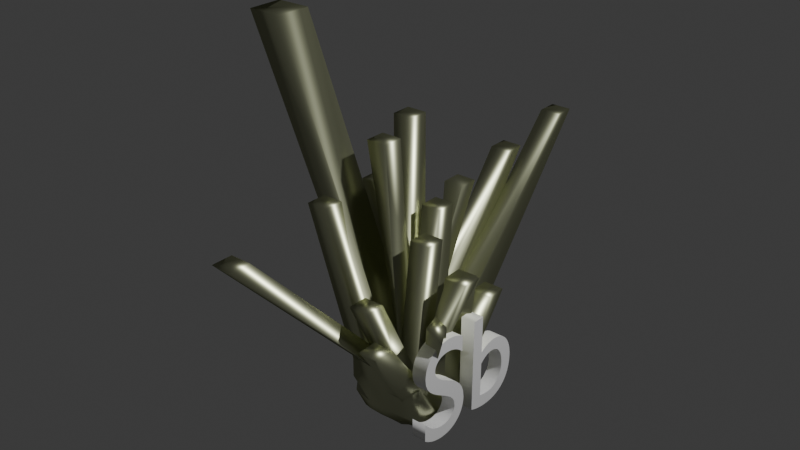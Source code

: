 # Source: Antimony.blend  (saved by Blender 5.2.44; exported with 4.5.12 LTS)
import bpy
from mathutils import Matrix  # noqa: F401  (used for matrix-valued properties, if any)

bpy.ops.wm.read_factory_settings(use_empty=True)
scene = bpy.context.scene
scene.name = 'Scene'

# ---- collections
col_collection = bpy.data.collections.new('Collection'); scene.collection.children.link(col_collection)

# ---- materials (node trees are filled in below, after node groups)
mat_material = bpy.data.materials.new('Material')
mat_material.alpha_threshold = 0.0
mat_material.use_backface_culling_lightprobe_volume = False
mat_material.roughness = 0.5
mat_material.line_color = (0.0, 0.0, 0.0, 1.0)
mat_material_001 = bpy.data.materials.new('Material.001')

# ---- material node trees
mat_material.use_nodes = True; mat_material.node_tree.nodes.clear()
_N = mat_material.node_tree.nodes; _L = mat_material.node_tree.links
n0 = _N.new('ShaderNodeOutputMaterial'); n0.name = 'Material Output'; n0.location = (200, 100)
n1 = _N.new('ShaderNodeBsdfMetallic'); n1.name = 'Metallic BSDF'; n1.location = (-200, 100)
n1.inputs[0].default_value = (0.6358, 0.6657, 0.4451, 1.0)
n1.inputs[1].default_value = (0.0, 0.0, 0.0, 1.0)
n1.inputs[4].default_value = 0.4
_L.new(n1.outputs[0], n0.inputs[0])
n0.is_active_output = True
mat_material_001.use_nodes = True; mat_material_001.node_tree.nodes.clear()
_N = mat_material_001.node_tree.nodes; _L = mat_material_001.node_tree.links
n0 = _N.new('ShaderNodeBsdfPrincipled'); n0.name = 'Principled BSDF'; n0.location = (-200, 100)
n0.inputs[0].default_value = (1.0, 1.0, 1.0, 1.0)
n0.inputs[10].default_value = 0.005
n1 = _N.new('ShaderNodeOutputMaterial'); n1.name = 'Material Output'; n1.location = (200, 100)
_L.new(n0.outputs[0], n1.inputs[0])
n1.is_active_output = True

# ---- world
world_world = bpy.data.worlds.new('World'); scene.world = world_world
world_world.use_nodes = True; world_world.node_tree.nodes.clear()
_N = world_world.node_tree.nodes; _L = world_world.node_tree.links
n0 = _N.new('ShaderNodeOutputWorld'); n0.name = 'World Output'; n0.location = (200, 100)
n1 = _N.new('ShaderNodeBackground'); n1.name = 'Background'; n1.location = (-200, 100)
n1.inputs[0].default_value = (0.05088, 0.05088, 0.05088, 1.0)
_L.new(n1.outputs[0], n0.inputs[0])
n0.is_active_output = True
world_world.color = (0.05088, 0.05088, 0.05088)
world_world.sun_shadow_jitter_overblur = 0.0

# ---- lights
light_light = bpy.data.lights.new('Light', 'POINT')
light_light.energy = 1000.0
light_light.shadow_soft_size = 0.1

# ---- meshes
me_cube = bpy.data.meshes.new('Cube')
me_cube.from_pydata([(0.4138, 0.4138, 0.4138), (0.4077, 0.2232, -0.1323), (0.4138, -0.4138, 0.4138), (0.319, -0.2551, -0.1729), (-0.4138, 0.4138, 0.4138), (-0.3512, 0.3386, -0.1255), (-0.4138, -0.4138, 0.4138), (-0.2738, -0.397, -0.07984), (-0.3542, -0.00112, -0.1763), (0.03346, 0.2451, -0.2302), (0.3937, 0.3277, 0.1123), (-0.4137, -0.3597, 0.1161), (0.4257, -0.4156, 0.1059), (-0.4138, 0.4138, 0.0), (0.0, -0.4138, 0.4138), (0.3321, -0.03345, 0.5321), (0.02763, -0.341, -0.1533), (-0.2919, 0.2814, -0.1108), (-0.004518, 0.4495, 0.2248), (0.4277, 0.01025, -0.2986), (0.0, 0.4138, 0.0), (0.4165, -0.02917, 0.0003278), (0.01394, 0.01025, -0.2986), (-0.4138, 0.0, 0.0), (0.0, -0.4138, 0.0), (0.0, 0.0, 0.4138), (-0.3426, -0.1896, -0.1224), (-0.1734, 0.3227, -0.1441), (0.4077, 0.3379, 0.02059), (-0.4138, -0.4138, 0.2069), (0.3898, -0.3654, -0.02823), (-0.3846, 0.3942, -0.04652), (-0.2069, -0.4138, 0.4138), (0.3487, -0.2734, 0.3567), (0.1876, -0.2894, -0.165), (-0.4138, 0.2069, 0.4138), (0.2371, 0.4672, 0.2302), (0.4077, 0.131, -0.1863), (-0.353, 0.1836, -0.1254), (0.2543, 0.2823, -0.1352), (0.4138, 0.4138, 0.2069), (-0.3707, -0.4231, 0.06864), (0.4272, -0.4588, 0.3093), (-0.4138, 0.4138, 0.2069), (0.199, -0.4112, 0.174), (0.4906, 0.1279, 0.1652), (-0.1169, -0.3406, -0.1601), (-0.2919, -0.05836, -0.1108), (-0.2109, 0.4452, 0.2474), (0.3898, -0.1585, -0.2351), (0.2069, 0.4138, 0.0), (-0.2069, 0.4138, 0.0), (2.36e-17, 0.3294, -0.1006), (0.0, 0.4138, 0.2069), (0.4658, -0.2194, 0.08413), (0.4633, 0.203, -0.007455), (0.4277, 0.01025, -0.09172), (0.43, -0.06637, 0.1037), (0.01394, -0.1966, -0.2986), (0.01394, 0.2171, -0.2986), (-0.273, 0.03928, -0.2258), (0.2208, 0.01025, -0.2986), (-0.4138, 0.2069, 0.0), (-0.4138, -0.2069, 0.0), (-0.3846, -0.01953, -0.04652), (-0.4138, 0.0, 0.2069), (-0.2069, -0.4138, 0.0), (0.2069, -0.4138, 0.0), (0.01394, -0.4035, -0.09172), (0.0, -0.4138, 0.2069), (0.0, -0.2069, 0.4138), (0.0, 0.2069, 0.4138), (0.2069, 0.0, 0.4138), (-0.01508, 0.2771, -0.1712), (-0.2069, 0.2069, 0.4138), (0.2069, 0.2069, 0.4138), (0.2069, -0.2069, 0.4138), (0.2069, -0.4138, 0.2069), (0.2299, -0.4005, -0.009384), (-0.1929, -0.4035, -0.09172), (-0.4138, -0.2069, 0.2069), (-0.3846, -0.2264, -0.04652), (-0.3846, 0.1874, -0.04652), (0.2208, 0.2171, -0.2986), (-0.1483, 0.2636, -0.2065), (-0.2837, -0.1514, -0.1864), (0.3879, 0.2283, 0.2706), (0.4277, 0.2171, -0.09172), (0.4277, -0.1966, -0.09172), (-0.2069, 0.4138, 0.2069), (-0.2069, 0.3564, -0.09555), (0.2069, 0.3311, -0.1006), (0.2069, 0.4138, 0.2069), (0.3568, -0.2326, 0.2205), (0.1829, -0.1585, -0.2351), (-0.4138, 0.2069, 0.2069), (-0.2069, -0.4138, 0.2069), (-0.01508, -0.0627, -0.1712), (-1.054, -0.8855, 3.866), (-1.054, -0.5457, 3.866), (-0.7147, -0.5457, 3.866), (-0.7147, -0.8855, 3.866), (-0.2521, -0.898, 2.254), (-0.459, -0.898, 2.254), (-0.459, -0.6911, 2.254), (-0.2521, -0.6911, 2.254), (-0.2401, -0.1533, 2.733), (-0.03317, -0.1533, 2.733), (-0.03317, -0.3602, 2.733), (-0.2401, -0.3602, 2.733), (0.03651, 0.878, 1.99), (0.03651, 0.6711, 1.99), (-0.1704, 0.6711, 1.99), (-0.1704, 0.878, 1.99), (-0.4916, -0.1505, 2.217), (-0.4916, 0.05639, 2.217), (-0.2848, -0.1505, 2.217), (-0.2848, 0.05639, 2.217), (-0.4138, 0.2069, 2.766), (-0.4138, 0.4138, 2.766), (-0.2069, 0.4138, 2.766), (-0.2069, 0.2069, 2.766), (-0.1761, 1.653, 2.096), (0.03078, 1.653, 2.096), (0.03078, 1.446, 2.096), (-0.1761, 1.446, 2.096), (0.03016, 2.211, 2.373), (0.237, 2.211, 2.373), (0.03016, 2.004, 2.373), (0.237, 2.004, 2.373), (0.1766, -0.06647, 1.841), (0.1766, -0.2734, 1.841), (0.3835, -0.06647, 1.841), (0.3835, -0.2734, 1.841), (-0.06906, 0.4042, 1.95), (-0.06906, 0.1973, 1.95), (0.1378, 0.1973, 1.95), (0.1378, 0.4042, 1.95), (0.5193, 0.03292, 1.53), (0.7262, 0.03292, 1.53), (0.7262, -0.174, 1.53), (0.5193, -0.174, 1.53), (0.5243, 0.2807, 1.367), (0.5243, 0.07379, 1.367), (0.3174, 0.07379, 1.367), (0.3174, 0.2807, 1.367), (0.485, -0.884, 1.116), (0.485, -1.091, 1.116), (0.2781, -1.091, 1.116), (0.2781, -0.884, 1.116), (0.2532, -0.9472, 1.419), (0.04631, -0.9472, 1.419), (0.04631, -0.7403, 1.419), (0.2532, -0.7403, 1.419), (0.4261, 0.3484, 1.149), (0.633, 0.3484, 1.149), (0.633, 0.5553, 1.149), (0.4261, 0.5553, 1.149), (0.0, -0.2069, 0.4138), (0.0, -0.4138, 0.4138), (-0.2069, -0.4138, 0.4138), (-0.2069, -0.2069, 0.4138), (-1.682e-16, -2.014, 2.294), (-1.682e-16, -2.221, 2.294), (-0.2069, -2.221, 2.294), (-0.2069, -2.014, 2.294), (0.5142, -0.3167, 1.209), (0.5419, -0.4901, 1.177), (0.634, -0.3128, 1.139), (0.7198, -0.4901, 1.072)], [], [(47, 6, 103, 104), (96, 32, 6, 29), (95, 35, 4, 43), (94, 49, 3, 34), (93, 33, 2, 42), (92, 36, 0, 40), (91, 50, 10, 28), (90, 51, 20, 52), (89, 48, 18, 53), (88, 54, 12, 30), (87, 55, 21, 56), (86, 45, 15, 57), (85, 58, 16, 46), (84, 59, 22, 60), (83, 37, 19, 61), (82, 62, 13, 31), (81, 63, 23, 64), (80, 47, 17, 65), (79, 66, 11, 41), (78, 67, 24, 68), (77, 44, 14, 69), (70, 14, 151, 152), (71, 25, 135, 134), (73, 74, 117, 116), (25, 71, 110, 111), (18, 48, 122, 123), (35, 74, 121, 118), (72, 15, 143, 144), (36, 75, 154, 157), (75, 36, 127, 129), (44, 2, 147, 148), (15, 72, 138, 139), (70, 76, 133, 131), (67, 77, 69, 24), (12, 42, 77, 67), (42, 2, 44, 77), (34, 78, 68, 16), (3, 30, 78, 34), (30, 12, 67, 78), (46, 79, 41, 7), (16, 68, 79, 46), (68, 24, 66, 79), (63, 80, 65, 23), (11, 29, 80, 63), (29, 6, 47, 80), (26, 81, 64, 8), (7, 41, 81, 26), (41, 11, 63, 81), (38, 82, 31, 5), (8, 64, 82, 38), (64, 23, 62, 82), (59, 83, 61, 22), (9, 39, 83, 59), (39, 1, 37, 83), (38, 84, 60, 8), (5, 27, 84, 38), (27, 9, 59, 84), (26, 85, 46, 7), (8, 60, 85, 26), (60, 22, 58, 85), (55, 86, 57, 21), (10, 40, 86, 55), (40, 0, 45, 86), (37, 87, 56, 19), (1, 28, 87, 37), (28, 10, 55, 87), (49, 88, 30, 3), (19, 56, 88, 49), (56, 21, 54, 88), (51, 89, 53, 20), (13, 43, 89, 51), (43, 4, 48, 89), (27, 90, 52, 9), (5, 31, 90, 27), (31, 13, 51, 90), (39, 91, 28, 1), (9, 52, 91, 39), (52, 20, 50, 91), (50, 92, 40, 10), (20, 53, 92, 50), (53, 18, 36, 92), (54, 93, 42, 12), (21, 57, 93, 54), (57, 15, 166, 168), (58, 94, 34, 16), (22, 61, 94, 58), (61, 19, 49, 94), (62, 95, 43, 13), (23, 65, 95, 62), (65, 17, 35, 95), (66, 96, 29, 11), (24, 69, 96, 66), (69, 14, 32, 96), (156, 157, 154, 155), (70, 25, 107, 108), (17, 47, 98, 99), (100, 99, 98, 101), (47, 97, 101, 98), (97, 73, 100, 101), (73, 17, 99, 100), (105, 104, 103, 102), (32, 97, 105, 102), (6, 32, 102, 103), (97, 47, 104, 105), (107, 106, 109, 108), (73, 97, 109, 106), (25, 73, 106, 107), (97, 70, 108, 109), (110, 113, 112, 111), (71, 74, 113, 110), (74, 73, 112, 113), (73, 25, 111, 112), (117, 115, 114, 116), (35, 17, 114, 115), (74, 35, 115, 117), (17, 73, 116, 114), (120, 119, 118, 121), (4, 35, 118, 119), (74, 48, 120, 121), (48, 4, 119, 120), (123, 122, 125, 124), (48, 74, 125, 122), (71, 18, 123, 124), (74, 71, 124, 125), (127, 126, 128, 129), (18, 71, 128, 126), (36, 18, 126, 127), (71, 75, 129, 128), (132, 130, 131, 133), (72, 25, 130, 132), (76, 72, 132, 133), (25, 70, 131, 130), (137, 134, 135, 136), (72, 75, 137, 136), (25, 72, 136, 135), (75, 71, 134, 137), (139, 138, 141, 140), (33, 15, 139, 140), (76, 33, 140, 141), (72, 76, 141, 138), (142, 145, 144, 143), (45, 75, 145, 142), (75, 72, 144, 145), (15, 45, 142, 143), (146, 149, 148, 147), (2, 33, 146, 147), (33, 76, 149, 146), (76, 44, 148, 149), (153, 152, 151, 150), (14, 44, 150, 151), (44, 76, 153, 150), (76, 70, 152, 153), (32, 14, 159, 160), (97, 32, 160, 161), (70, 97, 161, 158), (14, 70, 158, 159), (159, 158, 162, 163), (162, 165, 164, 163), (158, 161, 165, 162), (161, 160, 164, 165), (160, 159, 163, 164), (75, 45, 155, 154), (45, 0, 156, 155), (0, 36, 157, 156), (168, 166, 167, 169), (15, 33, 167, 166), (33, 93, 169, 167), (93, 57, 168, 169)])
me_cube.polygons.foreach_set('use_smooth', [True] * 168)
_uv = me_cube.uv_layers.new(name='UVMap')
_uv.uv.foreach_set('vector', [0.625, 0.0625, 0.625, 0.0, 0.625, 0.0, 0.625, 0.0625, 0.5625, 0.9375, 0.625, 0.9375, 0.625, 1.0, 0.5625, 1.0, 0.5625, 0.1875, 0.625, 0.1875, 0.625, 0.25, 0.5625, 0.25, 0.3125, 0.6875, 0.375, 0.6875, 0.375, 0.75, 0.3125, 0.75, 0.5625, 0.6875, 0.625, 0.6875, 0.625, 0.75, 0.5625, 0.75, 0.5625, 0.4375, 0.625, 0.4375, 0.625, 0.5, 0.5625, 0.5, 0.4375, 0.4375, 0.5, 0.4375, 0.5, 0.5, 0.4375, 0.5, 0.4375, 0.3125, 0.5, 0.3125, 0.5, 0.375, 0.4375, 0.375, 0.5625, 0.3125, 0.625, 0.3125, 0.625, 0.375, 0.5625, 0.375, 0.4375, 0.6875, 0.5, 0.6875, 0.5, 0.75, 0.4375, 0.75, 0.4375, 0.5625, 0.5, 0.5625, 0.5, 0.625, 0.4375, 0.625, 0.5625, 0.5625, 0.625, 0.5625, 0.625, 0.625, 0.5625, 0.625, 0.1875, 0.6875, 0.25, 0.6875, 0.25, 0.75, 0.1875, 0.75, 0.1875, 0.5625, 0.25, 0.5625, 0.25, 0.625, 0.1875, 0.625, 0.3125, 0.5625, 0.375, 0.5625, 0.375, 0.625, 0.3125, 0.625, 0.4375, 0.1875, 0.5, 0.1875, 0.5, 0.25, 0.4375, 0.25, 0.4375, 0.0625, 0.5, 0.0625, 0.5, 0.125, 0.4375, 0.125, 0.5625, 0.0625, 0.625, 0.0625, 0.625, 0.125, 0.5625, 0.125, 0.4375, 0.9375, 0.5, 0.9375, 0.5, 1.0, 0.4375, 1.0, 0.4375, 0.8125, 0.5, 0.8125, 0.5, 0.875, 0.4375, 0.875, 0.5625, 0.8125, 0.625, 0.8125, 0.625, 0.875, 0.5625, 0.875, 0.75, 0.6875, 0.75, 0.75, 0.75, 0.75, 0.75, 0.6875, 0.75, 0.5625, 0.75, 0.625, 0.75, 0.625, 0.75, 0.5625, 0.8125, 0.625, 0.8125, 0.5625, 0.8125, 0.5625, 0.8125, 0.625, 0.75, 0.625, 0.75, 0.5625, 0.75, 0.5625, 0.75, 0.625, 0.625, 0.375, 0.625, 0.3125, 0.625, 0.3125, 0.625, 0.375, 0.875, 0.5625, 0.8125, 0.5625, 0.8125, 0.5625, 0.875, 0.5625, 0.6875, 0.625, 0.625, 0.625, 0.625, 0.625, 0.6875, 0.625, 0.6875, 0.5, 0.6875, 0.5625, 0.6875, 0.5625, 0.6875, 0.5, 0.6875, 0.5625, 0.6875, 0.5, 0.6875, 0.5, 0.6875, 0.5625, 0.625, 0.8125, 0.625, 0.75, 0.625, 0.75, 0.625, 0.8125, 0.625, 0.625, 0.6875, 0.625, 0.6875, 0.625, 0.625, 0.625, 0.75, 0.6875, 0.6875, 0.6875, 0.6875, 0.6875, 0.75, 0.6875, 0.5, 0.8125, 0.5625, 0.8125, 0.5625, 0.875, 0.5, 0.875, 0.5, 0.75, 0.5625, 0.75, 0.5625, 0.8125, 0.5, 0.8125, 0.5625, 0.75, 0.625, 0.75, 0.625, 0.8125, 0.5625, 0.8125, 0.375, 0.8125, 0.4375, 0.8125, 0.4375, 0.875, 0.375, 0.875, 0.375, 0.75, 0.4375, 0.75, 0.4375, 0.8125, 0.375, 0.8125, 0.4375, 0.75, 0.5, 0.75, 0.5, 0.8125, 0.4375, 0.8125, 0.375, 0.9375, 0.4375, 0.9375, 0.4375, 1.0, 0.375, 1.0, 0.375, 0.875, 0.4375, 0.875, 0.4375, 0.9375, 0.375, 0.9375, 0.4375, 0.875, 0.5, 0.875, 0.5, 0.9375, 0.4375, 0.9375, 0.5, 0.0625, 0.5625, 0.0625, 0.5625, 0.125, 0.5, 0.125, 0.5, 0.0, 0.5625, 0.0, 0.5625, 0.0625, 0.5, 0.0625, 0.5625, 0.0, 0.625, 0.0, 0.625, 0.0625, 0.5625, 0.0625, 0.375, 0.0625, 0.4375, 0.0625, 0.4375, 0.125, 0.375, 0.125, 0.375, 0.0, 0.4375, 0.0, 0.4375, 0.0625, 0.375, 0.0625, 0.4375, 0.0, 0.5, 0.0, 0.5, 0.0625, 0.4375, 0.0625, 0.375, 0.1875, 0.4375, 0.1875, 0.4375, 0.25, 0.375, 0.25, 0.375, 0.125, 0.4375, 0.125, 0.4375, 0.1875, 0.375, 0.1875, 0.4375, 0.125, 0.5, 0.125, 0.5, 0.1875, 0.4375, 0.1875, 0.25, 0.5625, 0.3125, 0.5625, 0.3125, 0.625, 0.25, 0.625, 0.25, 0.5, 0.3125, 0.5, 0.3125, 0.5625, 0.25, 0.5625, 0.3125, 0.5, 0.375, 0.5, 0.375, 0.5625, 0.3125, 0.5625, 0.125, 0.5625, 0.1875, 0.5625, 0.1875, 0.625, 0.125, 0.625, 0.125, 0.5, 0.1875, 0.5, 0.1875, 0.5625, 0.125, 0.5625, 0.1875, 0.5, 0.25, 0.5, 0.25, 0.5625, 0.1875, 0.5625, 0.125, 0.6875, 0.1875, 0.6875, 0.1875, 0.75, 0.125, 0.75, 0.125, 0.625, 0.1875, 0.625, 0.1875, 0.6875, 0.125, 0.6875, 0.1875, 0.625, 0.25, 0.625, 0.25, 0.6875, 0.1875, 0.6875, 0.5, 0.5625, 0.5625, 0.5625, 0.5625, 0.625, 0.5, 0.625, 0.5, 0.5, 0.5625, 0.5, 0.5625, 0.5625, 0.5, 0.5625, 0.5625, 0.5, 0.625, 0.5, 0.625, 0.5625, 0.5625, 0.5625, 0.375, 0.5625, 0.4375, 0.5625, 0.4375, 0.625, 0.375, 0.625, 0.375, 0.5, 0.4375, 0.5, 0.4375, 0.5625, 0.375, 0.5625, 0.4375, 0.5, 0.5, 0.5, 0.5, 0.5625, 0.4375, 0.5625, 0.375, 0.6875, 0.4375, 0.6875, 0.4375, 0.75, 0.375, 0.75, 0.375, 0.625, 0.4375, 0.625, 0.4375, 0.6875, 0.375, 0.6875, 0.4375, 0.625, 0.5, 0.625, 0.5, 0.6875, 0.4375, 0.6875, 0.5, 0.3125, 0.5625, 0.3125, 0.5625, 0.375, 0.5, 0.375, 0.5, 0.25, 0.5625, 0.25, 0.5625, 0.3125, 0.5, 0.3125, 0.5625, 0.25, 0.625, 0.25, 0.625, 0.3125, 0.5625, 0.3125, 0.375, 0.3125, 0.4375, 0.3125, 0.4375, 0.375, 0.375, 0.375, 0.375, 0.25, 0.4375, 0.25, 0.4375, 0.3125, 0.375, 0.3125, 0.4375, 0.25, 0.5, 0.25, 0.5, 0.3125, 0.4375, 0.3125, 0.375, 0.4375, 0.4375, 0.4375, 0.4375, 0.5, 0.375, 0.5, 0.375, 0.375, 0.4375, 0.375, 0.4375, 0.4375, 0.375, 0.4375, 0.4375, 0.375, 0.5, 0.375, 0.5, 0.4375, 0.4375, 0.4375, 0.5, 0.4375, 0.5625, 0.4375, 0.5625, 0.5, 0.5, 0.5, 0.5, 0.375, 0.5625, 0.375, 0.5625, 0.4375, 0.5, 0.4375, 0.5625, 0.375, 0.625, 0.375, 0.625, 0.4375, 0.5625, 0.4375, 0.5, 0.6875, 0.5625, 0.6875, 0.5625, 0.75, 0.5, 0.75, 0.5, 0.625, 0.5625, 0.625, 0.5625, 0.6875, 0.5, 0.6875, 0.5625, 0.625, 0.625, 0.625, 0.625, 0.625, 0.5625, 0.625, 0.25, 0.6875, 0.3125, 0.6875, 0.3125, 0.75, 0.25, 0.75, 0.25, 0.625, 0.3125, 0.625, 0.3125, 0.6875, 0.25, 0.6875, 0.3125, 0.625, 0.375, 0.625, 0.375, 0.6875, 0.3125, 0.6875, 0.5, 0.1875, 0.5625, 0.1875, 0.5625, 0.25, 0.5, 0.25, 0.5, 0.125, 0.5625, 0.125, 0.5625, 0.1875, 0.5, 0.1875, 0.5625, 0.125, 0.625, 0.125, 0.625, 0.1875, 0.5625, 0.1875, 0.5, 0.9375, 0.5625, 0.9375, 0.5625, 1.0, 0.5, 1.0, 0.5, 0.875, 0.5625, 0.875, 0.5625, 0.9375, 0.5, 0.9375, 0.5625, 0.875, 0.625, 0.875, 0.625, 0.9375, 0.5625, 0.9375, 0.625, 0.5, 0.6875, 0.5, 0.6875, 0.5625, 0.625, 0.5625, 0.75, 0.6875, 0.75, 0.625, 0.75, 0.625, 0.75, 0.6875, 0.625, 0.125, 0.625, 0.0625, 0.625, 0.0625, 0.625, 0.125, 0.8125, 0.625, 0.875, 0.625, 0.875, 0.6875, 0.8125, 0.6875, 0.875, 0.6875, 0.8125, 0.6875, 0.8125, 0.6875, 0.875, 0.6875, 0.8125, 0.6875, 0.8125, 0.625, 0.8125, 0.625, 0.8125, 0.6875, 0.8125, 0.625, 0.875, 0.625, 0.875, 0.625, 0.8125, 0.625, 0.8125, 0.6875, 0.875, 0.6875, 0.875, 0.75, 0.8125, 0.75, 0.8125, 0.75, 0.8125, 0.6875, 0.8125, 0.6875, 0.8125, 0.75, 0.625, 1.0, 0.625, 0.9375, 0.625, 0.9375, 0.625, 1.0, 0.8125, 0.6875, 0.875, 0.6875, 0.875, 0.6875, 0.8125, 0.6875, 0.75, 0.625, 0.8125, 0.625, 0.8125, 0.6875, 0.75, 0.6875, 0.8125, 0.625, 0.8125, 0.6875, 0.8125, 0.6875, 0.8125, 0.625, 0.75, 0.625, 0.8125, 0.625, 0.8125, 0.625, 0.75, 0.625, 0.8125, 0.6875, 0.75, 0.6875, 0.75, 0.6875, 0.8125, 0.6875, 0.75, 0.5625, 0.8125, 0.5625, 0.8125, 0.625, 0.75, 0.625, 0.75, 0.5625, 0.8125, 0.5625, 0.8125, 0.5625, 0.75, 0.5625, 0.8125, 0.5625, 0.8125, 0.625, 0.8125, 0.625, 0.8125, 0.5625, 0.8125, 0.625, 0.75, 0.625, 0.75, 0.625, 0.8125, 0.625, 0.8125, 0.5625, 0.875, 0.5625, 0.875, 0.625, 0.8125, 0.625, 0.625, 0.1875, 0.625, 0.125, 0.625, 0.125, 0.625, 0.1875, 0.8125, 0.5625, 0.875, 0.5625, 0.875, 0.5625, 0.8125, 0.5625, 0.875, 0.625, 0.8125, 0.625, 0.8125, 0.625, 0.875, 0.625, 0.8125, 0.5, 0.875, 0.5, 0.875, 0.5625, 0.8125, 0.5625, 0.625, 0.25, 0.625, 0.1875, 0.625, 0.1875, 0.625, 0.25, 0.8125, 0.5625, 0.8125, 0.5, 0.8125, 0.5, 0.8125, 0.5625, 0.625, 0.3125, 0.625, 0.25, 0.625, 0.25, 0.625, 0.3125, 0.75, 0.5, 0.8125, 0.5, 0.8125, 0.5625, 0.75, 0.5625, 0.8125, 0.5, 0.8125, 0.5625, 0.8125, 0.5625, 0.8125, 0.5, 0.75, 0.5625, 0.75, 0.5, 0.75, 0.5, 0.75, 0.5625, 0.8125, 0.5625, 0.75, 0.5625, 0.75, 0.5625, 0.8125, 0.5625, 0.6875, 0.5, 0.75, 0.5, 0.75, 0.5625, 0.6875, 0.5625, 0.75, 0.5, 0.75, 0.5625, 0.75, 0.5625, 0.75, 0.5, 0.625, 0.4375, 0.625, 0.375, 0.625, 0.375, 0.625, 0.4375, 0.75, 0.5625, 0.6875, 0.5625, 0.6875, 0.5625, 0.75, 0.5625, 0.6875, 0.625, 0.75, 0.625, 0.75, 0.6875, 0.6875, 0.6875, 0.6875, 0.625, 0.75, 0.625, 0.75, 0.625, 0.6875, 0.625, 0.6875, 0.6875, 0.6875, 0.625, 0.6875, 0.625, 0.6875, 0.6875, 0.75, 0.625, 0.75, 0.6875, 0.75, 0.6875, 0.75, 0.625, 0.6875, 0.5625, 0.75, 0.5625, 0.75, 0.625, 0.6875, 0.625, 0.6875, 0.625, 0.6875, 0.5625, 0.6875, 0.5625, 0.6875, 0.625, 0.75, 0.625, 0.6875, 0.625, 0.6875, 0.625, 0.75, 0.625, 0.6875, 0.5625, 0.75, 0.5625, 0.75, 0.5625, 0.6875, 0.5625, 0.625, 0.625, 0.6875, 0.625, 0.6875, 0.6875, 0.625, 0.6875, 0.625, 0.6875, 0.625, 0.625, 0.625, 0.625, 0.625, 0.6875, 0.6875, 0.6875, 0.625, 0.6875, 0.625, 0.6875, 0.6875, 0.6875, 0.6875, 0.625, 0.6875, 0.6875, 0.6875, 0.6875, 0.6875, 0.625, 0.625, 0.5625, 0.6875, 0.5625, 0.6875, 0.625, 0.625, 0.625, 0.625, 0.5625, 0.6875, 0.5625, 0.6875, 0.5625, 0.625, 0.5625, 0.6875, 0.5625, 0.6875, 0.625, 0.6875, 0.625, 0.6875, 0.5625, 0.625, 0.625, 0.625, 0.5625, 0.625, 0.5625, 0.625, 0.625, 0.625, 0.6875, 0.6875, 0.6875, 0.6875, 0.75, 0.625, 0.75, 0.625, 0.75, 0.625, 0.6875, 0.625, 0.6875, 0.625, 0.75, 0.625, 0.6875, 0.6875, 0.6875, 0.6875, 0.6875, 0.625, 0.6875, 0.6875, 0.6875, 0.6875, 0.75, 0.6875, 0.75, 0.6875, 0.6875, 0.6875, 0.6875, 0.75, 0.6875, 0.75, 0.75, 0.6875, 0.75, 0.625, 0.875, 0.625, 0.8125, 0.625, 0.8125, 0.625, 0.875, 0.6875, 0.75, 0.6875, 0.6875, 0.6875, 0.6875, 0.6875, 0.75, 0.6875, 0.6875, 0.75, 0.6875, 0.75, 0.6875, 0.6875, 0.6875, 0.625, 0.9375, 0.625, 0.875, 0.625, 0.875, 0.625, 0.9375, 0.8125, 0.6875, 0.8125, 0.75, 0.8125, 0.75, 0.8125, 0.6875, 0.75, 0.6875, 0.8125, 0.6875, 0.8125, 0.6875, 0.75, 0.6875, 0.75, 0.75, 0.75, 0.6875, 0.75, 0.6875, 0.75, 0.75, 0.75, 0.75, 0.75, 0.6875, 0.75, 0.6875, 0.75, 0.75, 0.75, 0.6875, 0.8125, 0.6875, 0.8125, 0.75, 0.75, 0.75, 0.75, 0.6875, 0.8125, 0.6875, 0.8125, 0.6875, 0.75, 0.6875, 0.8125, 0.6875, 0.8125, 0.75, 0.8125, 0.75, 0.8125, 0.6875, 0.625, 0.9375, 0.625, 0.875, 0.625, 0.875, 0.625, 0.9375, 0.6875, 0.5625, 0.625, 0.5625, 0.625, 0.5625, 0.6875, 0.5625, 0.625, 0.5625, 0.625, 0.5, 0.625, 0.5, 0.625, 0.5625, 0.625, 0.5, 0.625, 0.4375, 0.625, 0.4375, 0.625, 0.5, 0.5625, 0.625, 0.625, 0.625, 0.625, 0.6875, 0.5625, 0.6875, 0.625, 0.625, 0.625, 0.6875, 0.625, 0.6875, 0.625, 0.625, 0.625, 0.6875, 0.5625, 0.6875, 0.5625, 0.6875, 0.625, 0.6875, 0.5625, 0.6875, 0.5625, 0.625, 0.5625, 0.625, 0.5625, 0.6875])
me_cube.materials.append(mat_material)
me_cube.use_mirror_vertex_groups = False
me_cube.update()

# ---- curves / text
txt_text = bpy.data.curves.new('Text', 'FONT')
txt_text.dimensions = '2D'
txt_text.body = 'Sb'
txt_text.materials.append(mat_material_001)
txt_text.extrude = 0.05

# ---- objects
ob_cube = bpy.data.objects.new('Cube', me_cube)
ob_light = bpy.data.objects.new('Light', light_light)
ob_text = bpy.data.objects.new('Text', txt_text)

# ---- transforms, parenting, visibility, modifiers, constraints
ob_cube.location = (0.0, 0.0, 0.02711)
ob_cube.scale = (0.6625, 0.6625, 0.6625)
ob_cube.lock_rotations_4d = False
ob_cube.empty_display_type = 'ARROWS'
ob_cube.lineart.crease_threshold = 0.0
ob_light.location = (4.076, 1.005, 5.904)
ob_light.rotation_euler = (0.6503, 0.05522, 1.866)
ob_light.lock_rotations_4d = False
ob_light.empty_display_type = 'ARROWS'
ob_light.color = (0.0, 0.0, 0.0, 0.0)
ob_light.lineart.crease_threshold = 0.0
ob_text.location = (0.3668, -0.4382, -0.004661)
ob_text.rotation_euler = (1.571, 2.22e-16, 1.568)

# ---- collection membership
col_collection.objects.link(ob_cube)
col_collection.objects.link(ob_light)
col_collection.objects.link(ob_text)

# ---- scene / render settings (as saved in the file)
scene.frame_start = 1; scene.frame_end = 250; scene.frame_set(1)
scene.render.engine = 'BLENDER_EEVEE_NEXT'
scene.render.bake_bias = 0.0
scene.render.bake_samples = 0
scene.render.compositor_device = 'GPU'
scene.eevee.use_volume_custom_range = False
scene.eevee.fast_gi_thickness_near = 0.1
scene.eevee.fast_gi_thickness_far = 0.0
scene.eevee.ray_tracing_options.screen_trace_thickness = 0.1
bpy.context.view_layer.update()

# ---- added for rendering (the .blend has no active camera): camera
cam_auto = bpy.data.cameras.new('AutoCamera')
cam_auto.lens = 50.0
cam_auto.sensor_width = 36.0
cam_auto.clip_end = 1000.0
ob_auto_camera = bpy.data.objects.new('AutoCamera', cam_auto)
scene.collection.objects.link(ob_auto_camera)
ob_auto_camera.location = (3.77532, -4.66403, 4.31582)
ob_auto_camera.rotation_euler = (1.09748, -7.21219e-08, 0.694738)
scene.camera = ob_auto_camera
bpy.context.view_layer.update()

